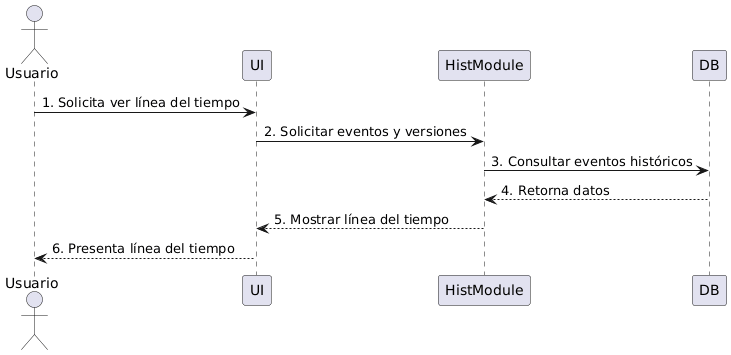

The diagram above was rendered by PlantUML. Its source (embedded in the PNG):
@startuml
actor Usuario
participant UI
participant HistModule
participant DB

Usuario -> UI : 1. Solicita ver línea del tiempo
UI -> HistModule : 2. Solicitar eventos y versiones
HistModule -> DB : 3. Consultar eventos históricos
DB --> HistModule : 4. Retorna datos
HistModule --> UI : 5. Mostrar línea del tiempo
UI --> Usuario : 6. Presenta línea del tiempo
@enduml